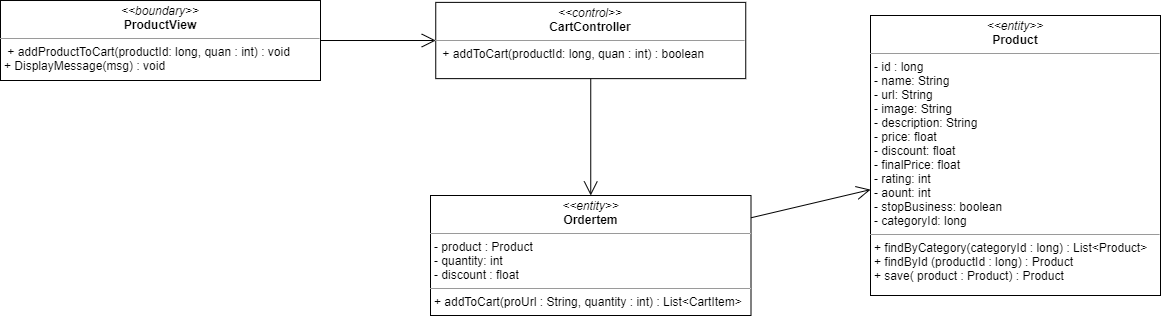

The diagram above was exported from draw.io. Its source (the exported page's mxGraphModel, read from the mxfile embedded in the PNG):
<mxGraphModel dx="1108" dy="1594" grid="1" gridSize="10" guides="1" tooltips="1" connect="1" arrows="1" fold="1" page="1" pageScale="1" pageWidth="827" pageHeight="1169" math="0" shadow="0">
  <root>
    <mxCell id="WIyWlLk6GJQsqaUBKTNV-0" />
    <mxCell id="WIyWlLk6GJQsqaUBKTNV-1" parent="WIyWlLk6GJQsqaUBKTNV-0" />
    <mxCell id="0fcTbvwWaFD5f94kFZd5-0" value="&lt;p style=&quot;margin: 0px ; margin-top: 4px ; text-align: center&quot;&gt;&lt;i&gt;&amp;lt;&amp;lt;boundary&amp;gt;&amp;gt;&lt;/i&gt;&lt;br&gt;&lt;b&gt;ProductView&lt;/b&gt;&lt;/p&gt;&lt;hr size=&quot;1&quot;&gt;&lt;p style=&quot;margin: 0px ; margin-left: 4px&quot;&gt;&lt;span&gt;&amp;nbsp;+ addProductToCart(productId: long, quan : int) : void&lt;/span&gt;&lt;/p&gt;&lt;p style=&quot;margin: 0px ; margin-left: 4px&quot;&gt;&lt;span&gt;+ DisplayMessage(msg) : void&lt;/span&gt;&lt;/p&gt;" style="verticalAlign=top;align=left;overflow=fill;fontSize=12;fontFamily=Helvetica;html=1;" parent="WIyWlLk6GJQsqaUBKTNV-1" vertex="1">
      <mxGeometry y="-4.99" width="320" height="79.99" as="geometry" />
    </mxCell>
    <mxCell id="0fcTbvwWaFD5f94kFZd5-5" value="&lt;p style=&quot;margin: 0px ; margin-top: 4px ; text-align: center&quot;&gt;&lt;i&gt;&amp;lt;&amp;lt;entity&amp;gt;&amp;gt;&lt;/i&gt;&lt;br&gt;&lt;b&gt;Ordertem&lt;/b&gt;&lt;/p&gt;&lt;hr size=&quot;1&quot;&gt;&lt;p style=&quot;margin: 0px ; margin-left: 4px&quot;&gt;- product : Product&lt;/p&gt;&lt;p style=&quot;margin: 0px ; margin-left: 4px&quot;&gt;- quantity: int&lt;br&gt;- discount : float&lt;/p&gt;&lt;hr size=&quot;1&quot;&gt;&lt;p style=&quot;margin: 0px ; margin-left: 4px&quot;&gt;+ addToCart(proUrl : String, quantity : int) : List&amp;lt;CartItem&amp;gt;&lt;/p&gt;" style="verticalAlign=top;align=left;overflow=fill;fontSize=12;fontFamily=Helvetica;html=1;" parent="WIyWlLk6GJQsqaUBKTNV-1" vertex="1">
      <mxGeometry x="430" y="190" width="320.5" height="120" as="geometry" />
    </mxCell>
    <mxCell id="ctuKIF0l75l8t5O3bohN-1" value="&lt;p style=&quot;margin: 0px ; margin-top: 4px ; text-align: center&quot;&gt;&lt;i&gt;&amp;lt;&amp;lt;entity&amp;gt;&amp;gt;&lt;/i&gt;&lt;br&gt;&lt;b&gt;Product&lt;/b&gt;&lt;/p&gt;&lt;hr size=&quot;1&quot;&gt;&lt;p style=&quot;margin: 0px ; margin-left: 4px&quot;&gt;- id : long&lt;/p&gt;&lt;p style=&quot;margin: 0px ; margin-left: 4px&quot;&gt;- name: String&lt;br&gt;- url: String&lt;/p&gt;&lt;p style=&quot;margin: 0px ; margin-left: 4px&quot;&gt;- image: String&lt;/p&gt;&lt;p style=&quot;margin: 0px ; margin-left: 4px&quot;&gt;- description: String&lt;/p&gt;&lt;p style=&quot;margin: 0px ; margin-left: 4px&quot;&gt;- price: float&lt;/p&gt;&lt;p style=&quot;margin: 0px ; margin-left: 4px&quot;&gt;- discount: float&lt;/p&gt;&lt;p style=&quot;margin: 0px ; margin-left: 4px&quot;&gt;- finalPrice: float&lt;/p&gt;&lt;p style=&quot;margin: 0px ; margin-left: 4px&quot;&gt;- rating: int&lt;/p&gt;&lt;p style=&quot;margin: 0px ; margin-left: 4px&quot;&gt;- aount: int&lt;/p&gt;&lt;p style=&quot;margin: 0px ; margin-left: 4px&quot;&gt;- stopBusiness: boolean&lt;/p&gt;&lt;p style=&quot;margin: 0px ; margin-left: 4px&quot;&gt;- categoryId: long&lt;/p&gt;&lt;hr size=&quot;1&quot;&gt;&lt;p style=&quot;margin: 0px 0px 0px 4px&quot;&gt;+ findByCategory(categoryId : long) : List&amp;lt;Product&amp;gt;&lt;/p&gt;&lt;p style=&quot;margin: 0px 0px 0px 4px&quot;&gt;+ findById (productId : long) : Product&lt;/p&gt;&lt;p style=&quot;margin: 0px 0px 0px 4px&quot;&gt;+ save( product : Product) : Product&lt;/p&gt;" style="verticalAlign=top;align=left;overflow=fill;fontSize=12;fontFamily=Helvetica;html=1;" parent="WIyWlLk6GJQsqaUBKTNV-1" vertex="1">
      <mxGeometry x="870" y="10" width="290" height="280" as="geometry" />
    </mxCell>
    <mxCell id="S9XyXs7oL6lXijHurL6T-0" value="&lt;p style=&quot;margin: 0px ; margin-top: 4px ; text-align: center&quot;&gt;&lt;i&gt;&amp;lt;&amp;lt;control&amp;gt;&amp;gt;&lt;/i&gt;&lt;br&gt;&lt;b&gt;CartController&lt;/b&gt;&lt;/p&gt;&lt;hr size=&quot;1&quot;&gt;&lt;p style=&quot;margin: 0px ; margin-left: 4px&quot;&gt;&lt;span&gt;&amp;nbsp;+ addToCart(productId: long, quan : int) : boolean&lt;/span&gt;&lt;/p&gt;" style="verticalAlign=top;align=left;overflow=fill;fontSize=12;fontFamily=Helvetica;html=1;" parent="WIyWlLk6GJQsqaUBKTNV-1" vertex="1">
      <mxGeometry x="435.25" y="-3.12" width="310" height="76.25" as="geometry" />
    </mxCell>
    <mxCell id="S9XyXs7oL6lXijHurL6T-1" value="" style="endArrow=open;endFill=1;endSize=12;html=1;" parent="WIyWlLk6GJQsqaUBKTNV-1" source="S9XyXs7oL6lXijHurL6T-0" target="0fcTbvwWaFD5f94kFZd5-5" edge="1">
      <mxGeometry width="160" relative="1" as="geometry">
        <mxPoint x="590" y="80" as="sourcePoint" />
        <mxPoint x="750" y="80" as="targetPoint" />
      </mxGeometry>
    </mxCell>
    <mxCell id="EURLCIPrUV71gOoGLsZ8-0" value="" style="endArrow=open;endFill=1;endSize=12;html=1;" parent="WIyWlLk6GJQsqaUBKTNV-1" source="0fcTbvwWaFD5f94kFZd5-5" target="ctuKIF0l75l8t5O3bohN-1" edge="1">
      <mxGeometry width="160" relative="1" as="geometry">
        <mxPoint x="620" y="170" as="sourcePoint" />
        <mxPoint x="780" y="170" as="targetPoint" />
      </mxGeometry>
    </mxCell>
    <mxCell id="EURLCIPrUV71gOoGLsZ8-1" value="" style="endArrow=open;endFill=1;endSize=12;html=1;" parent="WIyWlLk6GJQsqaUBKTNV-1" source="0fcTbvwWaFD5f94kFZd5-0" target="S9XyXs7oL6lXijHurL6T-0" edge="1">
      <mxGeometry width="160" relative="1" as="geometry">
        <mxPoint x="490" y="170" as="sourcePoint" />
        <mxPoint x="650" y="170" as="targetPoint" />
      </mxGeometry>
    </mxCell>
  </root>
</mxGraphModel>